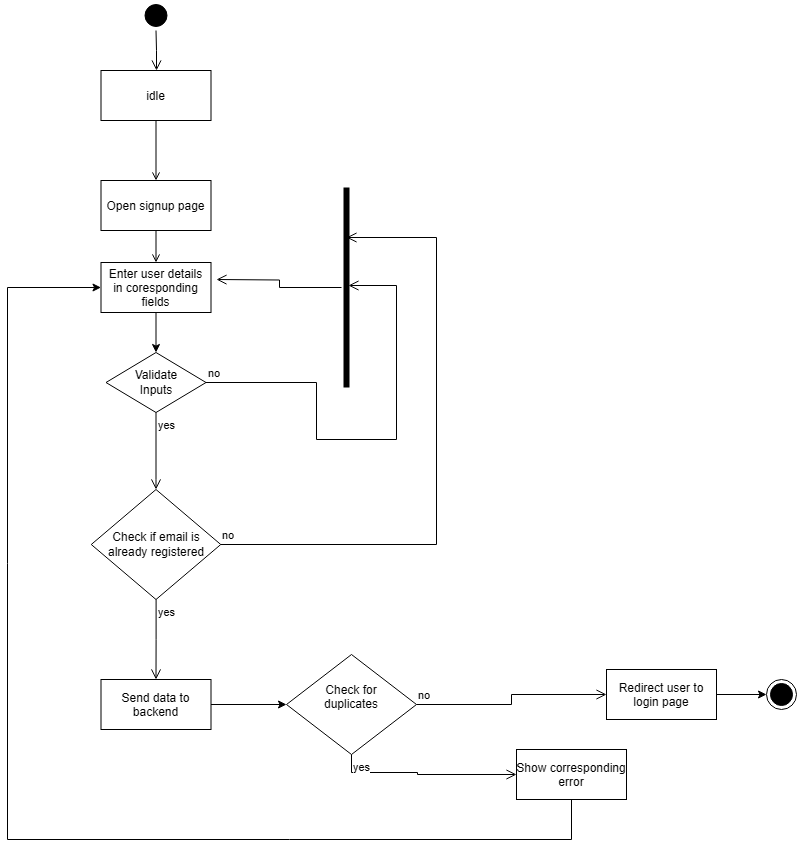

The diagram above was exported from draw.io. Its source (the exported page's mxGraphModel, read from the mxfile embedded in the PNG):
<mxGraphModel dx="1434" dy="772" grid="1" gridSize="10" guides="1" tooltips="1" connect="1" arrows="1" fold="1" page="1" pageScale="1" pageWidth="1169" pageHeight="826" background="none" math="0" shadow="0">
  <root>
    <mxCell id="0" />
    <mxCell id="1" parent="0" />
    <mxCell id="Mxok3cY7ASpXd5ZRfGuh-41" value="" style="ellipse;shape=startState;fillColor=#000000;strokeColor=#000000;" vertex="1" parent="1">
      <mxGeometry x="274.5" y="1" width="30" height="30" as="geometry" />
    </mxCell>
    <mxCell id="Mxok3cY7ASpXd5ZRfGuh-42" value="" style="edgeStyle=elbowEdgeStyle;elbow=horizontal;verticalAlign=bottom;endArrow=open;endSize=8;strokeColor=#000000;endFill=1;rounded=0" edge="1" parent="1" source="Mxok3cY7ASpXd5ZRfGuh-41" target="Mxok3cY7ASpXd5ZRfGuh-43">
      <mxGeometry x="100" y="40" as="geometry">
        <mxPoint x="289.5" y="71" as="targetPoint" />
      </mxGeometry>
    </mxCell>
    <mxCell id="Mxok3cY7ASpXd5ZRfGuh-43" value="idle" style="" vertex="1" parent="1">
      <mxGeometry x="234.5" y="71" width="110" height="50" as="geometry" />
    </mxCell>
    <mxCell id="Mxok3cY7ASpXd5ZRfGuh-44" value="Open signup page" style="" vertex="1" parent="1">
      <mxGeometry x="234.5" y="181" width="110" height="50" as="geometry" />
    </mxCell>
    <mxCell id="Mxok3cY7ASpXd5ZRfGuh-45" value="" style="endArrow=open;strokeColor=#000000;endFill=1;rounded=0" edge="1" parent="1" source="Mxok3cY7ASpXd5ZRfGuh-43" target="Mxok3cY7ASpXd5ZRfGuh-44">
      <mxGeometry relative="1" as="geometry" />
    </mxCell>
    <mxCell id="Mxok3cY7ASpXd5ZRfGuh-52" value="" style="edgeStyle=orthogonalEdgeStyle;rounded=0;orthogonalLoop=1;jettySize=auto;html=1;" edge="1" parent="1" source="Mxok3cY7ASpXd5ZRfGuh-46" target="Mxok3cY7ASpXd5ZRfGuh-49">
      <mxGeometry relative="1" as="geometry" />
    </mxCell>
    <mxCell id="Mxok3cY7ASpXd5ZRfGuh-46" value="Enter user details&#10;in coresponding&#10;fields" style="" vertex="1" parent="1">
      <mxGeometry x="234.5" y="263" width="110" height="50" as="geometry" />
    </mxCell>
    <mxCell id="Mxok3cY7ASpXd5ZRfGuh-47" value="" style="endArrow=open;strokeColor=#000000;endFill=1;rounded=0" edge="1" parent="1" source="Mxok3cY7ASpXd5ZRfGuh-44" target="Mxok3cY7ASpXd5ZRfGuh-46">
      <mxGeometry relative="1" as="geometry" />
    </mxCell>
    <mxCell id="Mxok3cY7ASpXd5ZRfGuh-49" value="Validate&lt;div&gt;Inputs&lt;/div&gt;" style="rhombus;whiteSpace=wrap;html=1;" vertex="1" parent="1">
      <mxGeometry x="239.5" y="353" width="100" height="60" as="geometry" />
    </mxCell>
    <mxCell id="Mxok3cY7ASpXd5ZRfGuh-50" value="no" style="edgeStyle=orthogonalEdgeStyle;html=1;align=left;verticalAlign=bottom;endArrow=open;endSize=8;strokeColor=#000000;rounded=0;entryX=0.49;entryY=0.3;entryDx=0;entryDy=0;entryPerimeter=0;" edge="1" source="Mxok3cY7ASpXd5ZRfGuh-49" parent="1" target="Mxok3cY7ASpXd5ZRfGuh-59">
      <mxGeometry x="-1" relative="1" as="geometry">
        <mxPoint x="540" y="282" as="targetPoint" />
        <Array as="points">
          <mxPoint x="450" y="383" />
          <mxPoint x="450" y="440" />
          <mxPoint x="530" y="440" />
          <mxPoint x="530" y="286" />
        </Array>
      </mxGeometry>
    </mxCell>
    <mxCell id="Mxok3cY7ASpXd5ZRfGuh-51" value="yes" style="edgeStyle=orthogonalEdgeStyle;html=1;align=left;verticalAlign=top;endArrow=open;endSize=8;strokeColor=#000000;rounded=0;entryX=0.5;entryY=0;entryDx=0;entryDy=0;" edge="1" source="Mxok3cY7ASpXd5ZRfGuh-49" parent="1" target="Mxok3cY7ASpXd5ZRfGuh-55">
      <mxGeometry x="-1" relative="1" as="geometry">
        <mxPoint x="290" y="510" as="targetPoint" />
        <Array as="points">
          <mxPoint x="290" y="480" />
        </Array>
      </mxGeometry>
    </mxCell>
    <mxCell id="Mxok3cY7ASpXd5ZRfGuh-55" value="&lt;span style=&quot;text-wrap-mode: nowrap;&quot;&gt;Check if email is&lt;/span&gt;&lt;br style=&quot;padding: 0px; margin: 0px; text-wrap-mode: nowrap;&quot;&gt;&lt;span style=&quot;text-wrap-mode: nowrap;&quot;&gt;already registered&lt;/span&gt;" style="rhombus;whiteSpace=wrap;html=1;" vertex="1" parent="1">
      <mxGeometry x="224.75" y="490" width="129.5" height="110" as="geometry" />
    </mxCell>
    <mxCell id="Mxok3cY7ASpXd5ZRfGuh-56" value="no" style="edgeStyle=orthogonalEdgeStyle;html=1;align=left;verticalAlign=bottom;endArrow=open;endSize=8;strokeColor=#000000;rounded=0;entryX=0.25;entryY=0.5;entryDx=0;entryDy=0;entryPerimeter=0;exitX=1;exitY=0.5;exitDx=0;exitDy=0;" edge="1" parent="1" source="Mxok3cY7ASpXd5ZRfGuh-55" target="Mxok3cY7ASpXd5ZRfGuh-59">
      <mxGeometry x="-1" relative="1" as="geometry">
        <mxPoint x="560" y="240" as="targetPoint" />
        <Array as="points">
          <mxPoint x="570" y="545" />
          <mxPoint x="570" y="238" />
        </Array>
        <mxPoint x="390" y="620" as="sourcePoint" />
      </mxGeometry>
    </mxCell>
    <mxCell id="Mxok3cY7ASpXd5ZRfGuh-57" value="yes" style="edgeStyle=orthogonalEdgeStyle;html=1;align=left;verticalAlign=top;endArrow=open;endSize=8;strokeColor=#000000;rounded=0;entryX=0.5;entryY=0;entryDx=0;entryDy=0;" edge="1" parent="1" source="Mxok3cY7ASpXd5ZRfGuh-55" target="Mxok3cY7ASpXd5ZRfGuh-61">
      <mxGeometry x="-1" relative="1" as="geometry">
        <mxPoint x="290" y="640" as="targetPoint" />
        <Array as="points" />
      </mxGeometry>
    </mxCell>
    <mxCell id="Mxok3cY7ASpXd5ZRfGuh-59" value="" style="shape=line;html=1;strokeWidth=6;strokeColor=#000000;rotation=90;" vertex="1" parent="1">
      <mxGeometry x="380" y="283" width="200" height="10" as="geometry" />
    </mxCell>
    <mxCell id="Mxok3cY7ASpXd5ZRfGuh-60" value="" style="edgeStyle=orthogonalEdgeStyle;html=1;verticalAlign=bottom;endArrow=open;endSize=8;strokeColor=#000000;rounded=0;" edge="1" source="Mxok3cY7ASpXd5ZRfGuh-59" parent="1">
      <mxGeometry relative="1" as="geometry">
        <mxPoint x="350" y="280" as="targetPoint" />
      </mxGeometry>
    </mxCell>
    <mxCell id="Mxok3cY7ASpXd5ZRfGuh-65" value="" style="edgeStyle=orthogonalEdgeStyle;rounded=0;orthogonalLoop=1;jettySize=auto;html=1;" edge="1" parent="1" source="Mxok3cY7ASpXd5ZRfGuh-61" target="Mxok3cY7ASpXd5ZRfGuh-62">
      <mxGeometry relative="1" as="geometry" />
    </mxCell>
    <mxCell id="Mxok3cY7ASpXd5ZRfGuh-61" value="Send data to&#10;backend" style="" vertex="1" parent="1">
      <mxGeometry x="234.5" y="680" width="110" height="50" as="geometry" />
    </mxCell>
    <mxCell id="Mxok3cY7ASpXd5ZRfGuh-62" value="Check for&lt;div&gt;duplicates&lt;/div&gt;&lt;div&gt;&lt;br&gt;&lt;/div&gt;" style="rhombus;whiteSpace=wrap;html=1;" vertex="1" parent="1">
      <mxGeometry x="420" y="655" width="130" height="100" as="geometry" />
    </mxCell>
    <mxCell id="Mxok3cY7ASpXd5ZRfGuh-63" value="no" style="edgeStyle=orthogonalEdgeStyle;html=1;align=left;verticalAlign=bottom;endArrow=open;endSize=8;strokeColor=#000000;rounded=0;exitX=1;exitY=0.5;exitDx=0;exitDy=0;entryX=0;entryY=0.5;entryDx=0;entryDy=0;" edge="1" source="Mxok3cY7ASpXd5ZRfGuh-62" parent="1" target="Mxok3cY7ASpXd5ZRfGuh-68">
      <mxGeometry x="-1" relative="1" as="geometry">
        <mxPoint x="710" y="707.25" as="targetPoint" />
        <mxPoint x="570" y="702.25" as="sourcePoint" />
      </mxGeometry>
    </mxCell>
    <mxCell id="Mxok3cY7ASpXd5ZRfGuh-64" value="yes" style="edgeStyle=orthogonalEdgeStyle;html=1;align=left;verticalAlign=top;endArrow=open;endSize=8;strokeColor=#000000;rounded=0;entryX=0;entryY=0.5;entryDx=0;entryDy=0;" edge="1" source="Mxok3cY7ASpXd5ZRfGuh-62" parent="1" target="Mxok3cY7ASpXd5ZRfGuh-66">
      <mxGeometry x="-1" relative="1" as="geometry">
        <mxPoint x="590" y="773" as="targetPoint" />
        <Array as="points">
          <mxPoint x="485" y="773" />
          <mxPoint x="551" y="773" />
          <mxPoint x="551" y="775" />
        </Array>
      </mxGeometry>
    </mxCell>
    <mxCell id="Mxok3cY7ASpXd5ZRfGuh-69" style="edgeStyle=orthogonalEdgeStyle;rounded=0;orthogonalLoop=1;jettySize=auto;html=1;entryX=0;entryY=0.5;entryDx=0;entryDy=0;" edge="1" parent="1" source="Mxok3cY7ASpXd5ZRfGuh-66" target="Mxok3cY7ASpXd5ZRfGuh-46">
      <mxGeometry relative="1" as="geometry">
        <mxPoint x="140" y="290" as="targetPoint" />
        <Array as="points">
          <mxPoint x="705" y="840" />
          <mxPoint x="141" y="840" />
          <mxPoint x="141" y="288" />
        </Array>
      </mxGeometry>
    </mxCell>
    <mxCell id="Mxok3cY7ASpXd5ZRfGuh-66" value="Show corresponding&#10;error" style="" vertex="1" parent="1">
      <mxGeometry x="650" y="750" width="110" height="50" as="geometry" />
    </mxCell>
    <mxCell id="Mxok3cY7ASpXd5ZRfGuh-71" value="" style="edgeStyle=orthogonalEdgeStyle;rounded=0;orthogonalLoop=1;jettySize=auto;html=1;" edge="1" parent="1" source="Mxok3cY7ASpXd5ZRfGuh-68" target="Mxok3cY7ASpXd5ZRfGuh-70">
      <mxGeometry relative="1" as="geometry" />
    </mxCell>
    <mxCell id="Mxok3cY7ASpXd5ZRfGuh-68" value="Redirect user to&#10;login page" style="" vertex="1" parent="1">
      <mxGeometry x="740" y="670" width="110" height="50" as="geometry" />
    </mxCell>
    <mxCell id="Mxok3cY7ASpXd5ZRfGuh-70" value="" style="ellipse;html=1;shape=endState;fillColor=#000000;strokeColor=#000000;" vertex="1" parent="1">
      <mxGeometry x="900" y="680" width="30" height="30" as="geometry" />
    </mxCell>
  </root>
</mxGraphModel>